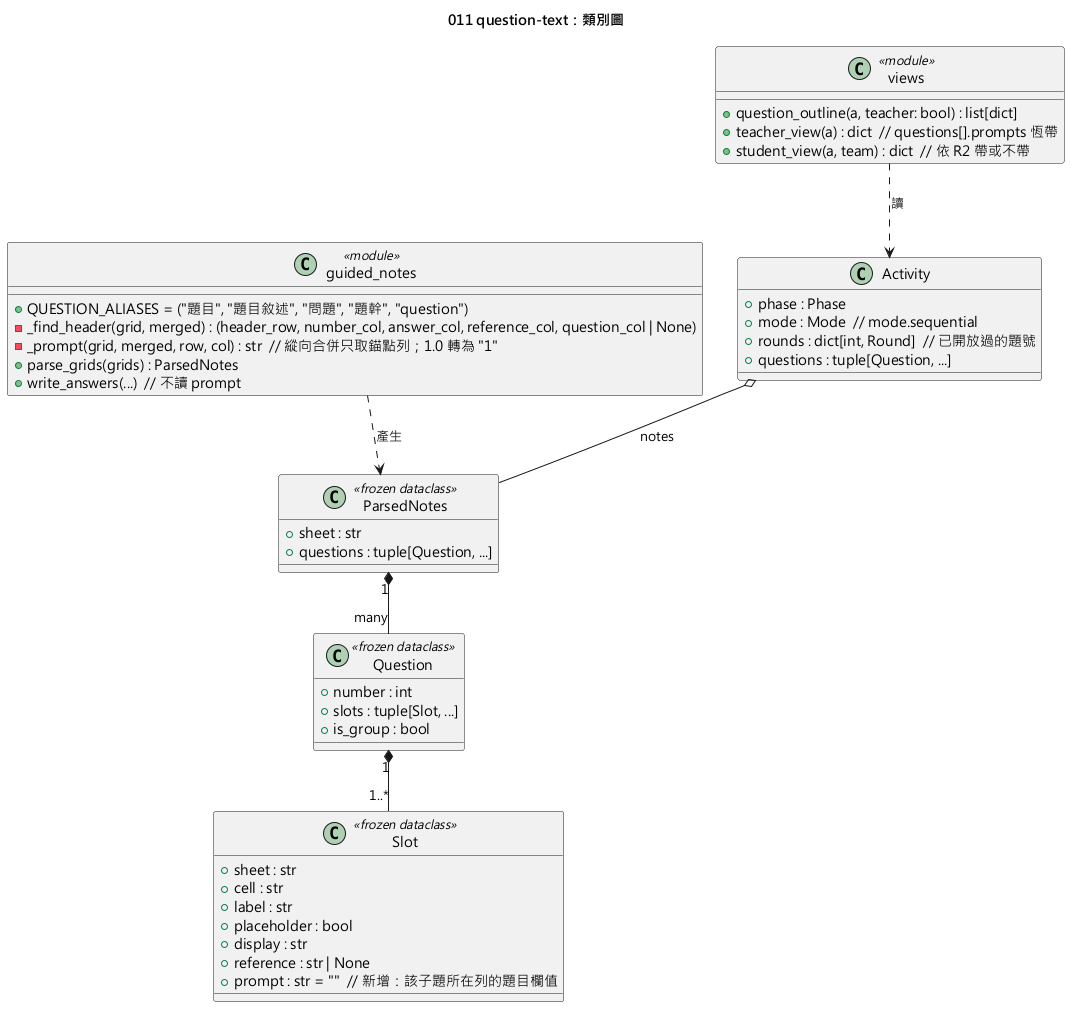

The diagram above was rendered by PlantUML. Its source (embedded in the PNG):
@startuml 011-question-text-class
skinparamlocked defaultFontName Microsoft JhengHei
title 011 question-text：類別圖

class Slot <<frozen dataclass>> {
  + sheet : str
  + cell : str
  + label : str
  + placeholder : bool
  + display : str
  + reference : str | None
  + prompt : str = ""  // 新增：該子題所在列的題目欄值
}

class Question <<frozen dataclass>> {
  + number : int
  + slots : tuple[Slot, ...]
  + is_group : bool
}

class ParsedNotes <<frozen dataclass>> {
  + sheet : str
  + questions : tuple[Question, ...]
}

class guided_notes <<module>> {
  + QUESTION_ALIASES = ("題目", "題目敘述", "問題", "題幹", "question")
  - _find_header(grid, merged) : (header_row, number_col, answer_col, reference_col, question_col | None)
  - _prompt(grid, merged, row, col) : str  // 縱向合併只取錨點列；1.0 轉為 "1"
  + parse_grids(grids) : ParsedNotes
  + write_answers(...)  // 不讀 prompt
}

class views <<module>> {
  + question_outline(a, teacher: bool) : list[dict]
  + teacher_view(a) : dict  // questions[].prompts 恆帶
  + student_view(a, team) : dict  // 依 R2 帶或不帶
}

class Activity {
  + phase : Phase
  + mode : Mode  // mode.sequential
  + rounds : dict[int, Round]  // 已開放過的題號
  + questions : tuple[Question, ...]
}

ParsedNotes "1" *-- "many" Question
Question "1" *-- "1..*" Slot
guided_notes ..> ParsedNotes : 產生
views ..> Activity : 讀
Activity o-- ParsedNotes : notes
@enduml